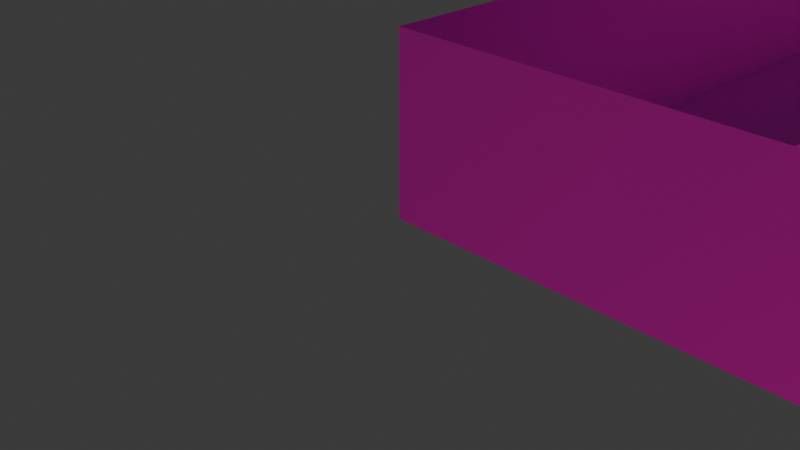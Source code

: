 # Source: area.blend  (saved by Blender 5.0.119; exported with 4.5.12 LTS)
import bpy
from mathutils import Matrix  # noqa: F401  (used for matrix-valued properties, if any)

bpy.ops.wm.read_factory_settings(use_empty=True)
scene = bpy.context.scene
scene.name = 'Scene'

# ---- collections
col_collection = bpy.data.collections.new('Collection'); scene.collection.children.link(col_collection)

# ---- images (referenced by path relative to the original .blend; pixels are not part of the script)
import os
ASSET_DIR = os.environ.get("B2B_ASSET_DIR", "")  # directory of the original .blend (textures are referenced by path, not embedded)
HERE = os.path.dirname(os.path.abspath(__file__))  # packed textures are extracted next to this script under _unpacked/

def load_image(name, relpath, width, height, colorspace="sRGB"):
    """Load a texture the original file referenced (path relative to the .blend, or extracted next to this script)."""
    p = next((c for c in (os.path.join(HERE, relpath), os.path.join(ASSET_DIR, relpath)) if relpath and os.path.exists(c)), "")
    if p:
        img = bpy.data.images.load(p, check_existing=True)
        img.name = name
    else:  # same state as the original file: an image datablock whose file is absent (Cycles renders it pink)
        img = bpy.data.images.new(name, width, height)
        img.source = "FILE"
        img.filepath = "//" + (relpath or name)
    img.colorspace_settings.name = colorspace
    return img
img_concrete2_png = load_image('concrete2.png', 'concrete2.png', 1024, 1024, 'sRGB')
img_planks1_d_png = load_image('planks1_d.png', 'planks1_d.png', 1024, 1024, 'sRGB')
img_brick_d_png = load_image('brick_d.png', 'brick_d.png', 1024, 1024, 'sRGB')
img_256wall_png = load_image('256wall.png', '256wall.png', 1024, 1024, 'sRGB')

# ---- materials (node trees are filled in below, after node groups)
mat_concrete2 = bpy.data.materials.new('concrete2')
mat_concrete2.alpha_threshold = 0.0
mat_concrete2.use_backface_culling_lightprobe_volume = False
mat_concrete2.roughness = 0.5
mat_concrete2.line_color = (0.0, 0.0, 0.0, 1.0)
mat_planks1 = bpy.data.materials.new('planks1')
mat_brick = bpy.data.materials.new('brick')
mat_256wall = bpy.data.materials.new('256wall')

# ---- material node trees
mat_concrete2.use_nodes = True; mat_concrete2.node_tree.nodes.clear()
_N = mat_concrete2.node_tree.nodes; _L = mat_concrete2.node_tree.links
n0 = _N.new('ShaderNodeOutputMaterial'); n0.name = 'Material Output'; n0.location = (200, 100)
n1 = _N.new('ShaderNodeBsdfPrincipled'); n1.name = 'Principled BSDF'; n1.location = (-200, 100)
n1.inputs[2].default_value = 1.0
n1.inputs[7].default_value = 1.0
n1.inputs[20].default_value = 1.0
n1.inputs[25].default_value = 1.0
n2 = _N.new('ShaderNodeTexImage'); n2.name = 'Image Texture.001'; n2.location = (-811, 46)
n2.image = img_concrete2_png
n2.interpolation = 'Closest'
_L.new(n1.outputs[0], n0.inputs[0])
_L.new(n2.outputs[0], n1.inputs[0])
n0.is_active_output = True
mat_planks1.use_nodes = True; mat_planks1.node_tree.nodes.clear()
_N = mat_planks1.node_tree.nodes; _L = mat_planks1.node_tree.links
n0 = _N.new('ShaderNodeBsdfPrincipled'); n0.name = 'Principled BSDF'; n0.location = (-200, 100)
n0.inputs[2].default_value = 1.0
n0.inputs[7].default_value = 1.0
n0.inputs[20].default_value = 1.0
n0.inputs[25].default_value = 1.0
n1 = _N.new('ShaderNodeOutputMaterial'); n1.name = 'Material Output'; n1.location = (200, 100)
n2 = _N.new('ShaderNodeTexImage'); n2.name = 'Image Texture'; n2.location = (-668, 31)
n2.image = img_planks1_d_png
n2.interpolation = 'Closest'
_L.new(n0.outputs[0], n1.inputs[0])
_L.new(n2.outputs[0], n0.inputs[0])
n1.is_active_output = True
mat_brick.use_nodes = True; mat_brick.node_tree.nodes.clear()
_N = mat_brick.node_tree.nodes; _L = mat_brick.node_tree.links
n0 = _N.new('ShaderNodeBsdfPrincipled'); n0.name = 'Principled BSDF'; n0.location = (-200, 100)
n0.inputs[2].default_value = 1.0
n0.inputs[7].default_value = 1.0
n0.inputs[20].default_value = 1.0
n0.inputs[25].default_value = 1.0
n1 = _N.new('ShaderNodeOutputMaterial'); n1.name = 'Material Output'; n1.location = (200, 100)
n2 = _N.new('ShaderNodeTexImage'); n2.name = 'Image Texture'; n2.location = (-500, 64)
n2.image = img_brick_d_png
_L.new(n0.outputs[0], n1.inputs[0])
_L.new(n2.outputs[0], n0.inputs[0])
n1.is_active_output = True
mat_256wall.use_nodes = True; mat_256wall.node_tree.nodes.clear()
_N = mat_256wall.node_tree.nodes; _L = mat_256wall.node_tree.links
n0 = _N.new('ShaderNodeBsdfPrincipled'); n0.name = 'Principled BSDF'; n0.location = (-200, 100)
n0.inputs[2].default_value = 1.0
n0.inputs[7].default_value = 1.0
n0.inputs[20].default_value = 1.0
n0.inputs[25].default_value = 1.0
n1 = _N.new('ShaderNodeOutputMaterial'); n1.name = 'Material Output'; n1.location = (200, 100)
n2 = _N.new('ShaderNodeTexImage'); n2.name = 'Image Texture'; n2.location = (-461, 27)
n2.image = img_256wall_png
n2.interpolation = 'Closest'
_L.new(n0.outputs[0], n1.inputs[0])
_L.new(n2.outputs[0], n0.inputs[0])
n1.is_active_output = True

# ---- world
world_world = bpy.data.worlds.new('World'); scene.world = world_world
world_world.use_nodes = True; world_world.node_tree.nodes.clear()
_N = world_world.node_tree.nodes; _L = world_world.node_tree.links
n0 = _N.new('ShaderNodeOutputWorld'); n0.name = 'World Output'; n0.location = (200, 100)
n1 = _N.new('ShaderNodeBackground'); n1.name = 'Background'; n1.location = (-200, 100)
n1.inputs[0].default_value = (0.05088, 0.05088, 0.05088, 1.0)
_L.new(n1.outputs[0], n0.inputs[0])
n0.is_active_output = True
world_world.color = (0.05088, 0.05088, 0.05088)
world_world.sun_shadow_jitter_overblur = 0.0

# ---- cameras
cam_camera = bpy.data.cameras.new('Camera')
cam_camera.clip_end = 100.0
cam_camera.ortho_scale = 7.314

# ---- lights
light_light = bpy.data.lights.new('Light', 'SUN')
light_light.color = (1.0, 0.8007, 0.4411)
light_light.angle = 0.01745
light_light.energy = 1.0
light_light.shadow_soft_size = 0.1
light_light.shadow_cascade_max_distance = 1000.0

# ---- meshes
me_plane = bpy.data.meshes.new('Plane')
me_plane.from_pydata([(0.0, 0.0, 0.0), (10.0, 0.0, 0.0), (0.0, 10.0, 0.0), (10.0, 10.0, 0.0), (6.0, 0.0, 0.2), (6.0, 10.0, 0.2), (8.0, 0.0, 0.2), (8.0, 10.0, 0.2), (5.7, 10.0, 0.0), (5.7, 0.0, 0.0), (8.3, 0.0, 0.0), (8.3, 10.0, 0.0), (0.0, 0.0, 0.0), (10.0, 0.0, 0.0), (0.0, 10.0, 0.0), (10.0, 10.0, 0.0), (6.0, 0.0, 0.2), (6.0, 10.0, 0.2), (8.0, 0.0, 0.2), (8.0, 10.0, 0.2), (5.7, 10.0, 0.0), (5.7, 0.0, 0.0), (8.3, 0.0, 0.0), (8.3, 10.0, 0.0), (0.0, 0.0, 2.0), (10.0, 0.0, 2.0), (0.0, 10.0, 2.0), (10.0, 10.0, 2.0), (6.0, 0.0, 2.0), (6.0, 10.0, 2.0), (8.0, 0.0, 2.0), (8.0, 10.0, 2.0), (5.7, 10.0, 2.0), (5.7, 0.0, 2.0), (8.3, 0.0, 2.0), (8.3, 10.0, 2.0)], [], [(10, 1, 3, 11), (9, 4, 5, 8), (4, 6, 7, 5), (0, 9, 8, 2), (6, 10, 11, 7), (12, 14, 26, 24), (18, 16, 28, 30), (23, 15, 27, 35), (16, 21, 33, 28), (21, 12, 24, 33), (13, 22, 34, 25), (19, 23, 35, 31), (17, 19, 31, 29), (15, 13, 25, 27), (22, 18, 30, 34), (14, 20, 32, 26), (20, 17, 29, 32)])
me_plane.polygons.foreach_set('material_index', [0, 1, 1, 0, 1, 2, 2, 2, 2, 2, 2, 2, 2, 2, 2, 2, 2])
_uv = me_plane.uv_layers.new(name='UVMap')
_uv.uv.foreach_set('vector', [1.66, 0.0, 2.0, 0.0, 2.0, 2.0, 1.66, 2.0, 0.0, 0.0, 0.125, 0.0, 0.125, 2.0, 0.0, 2.0, 0.125, 0.0, 0.7734, 0.0, 0.7734, 2.0, 0.125, 2.0, 0.0, 0.0, 1.14, 0.0, 1.14, 2.0, 0.0, 2.0, 0.7734, 0.0, 0.8828, 0.0, 0.8828, 2.0, 0.7734, 2.0, 0.0, 0.0, 3.729, 0.0, 3.729, 0.7148, 0.0, 0.7148, 0.7031, 0.07031, 1.414, 0.07031, 1.414, 0.7148, 0.7031, 0.7148, 2.919, 0.001459, 3.517, 0.001459, 3.517, 0.7148, 2.919, 0.7148, 1.414, 0.07031, 1.512, 0.0, 1.512, 0.7148, 1.414, 0.7148, 1.512, 0.0, 3.523, 0.0, 3.523, 0.7148, 1.512, 0.7148, 0.0, 0.0, 0.5977, 0.0, 0.5977, 0.7148, 0.0, 0.7148, 2.817, 0.06713, 2.919, 0.001459, 2.919, 0.7148, 2.817, 0.7148, 2.109, 0.06713, 2.817, 0.06713, 2.817, 0.7148, 2.109, 0.7148, 0.0, 0.0, 3.219, 0.0, 3.219, 0.7148, 0.0, 0.7148, 0.5977, 0.0, 0.7031, 0.07031, 0.7031, 0.7148, 0.5977, 0.7148, -0.0001328, 0.001459, 2.007, 0.001459, 2.007, 0.7148, -0.0001328, 0.7148, 2.007, 0.001459, 2.109, 0.06713, 2.109, 0.7148, 2.007, 0.7148])
me_plane.materials.append(mat_concrete2)
me_plane.materials.append(mat_planks1)
me_plane.materials.append(mat_brick)
me_plane.update()
me_text = bpy.data.meshes.new('Text')
me_text.from_pydata([(1.188, 0.682, 0.04), (0.935, 0.36, 0.04), (0.935, 0.0, 0.04), (0.837, 0.0, 0.04), (0.837, 0.361, 0.04), (0.584, 0.682, 0.04), (0.702, 0.682, 0.04), (0.885, 0.447, 0.04), (1.07, 0.682, 0.04), (0.333, 0.394, 0.04), (0.528, 0.394, 0.04), (0.528, 0.312, 0.04), (0.333, 0.312, 0.04), (0.333, 0.117, 0.04), (0.251, 0.117, 0.04), (0.251, 0.312, 0.04), (0.056, 0.312, 0.04), (0.056, 0.394, 0.04), (0.251, 0.394, 0.04), (0.251, 0.589, 0.04), (0.333, 0.589, 0.04), (1.188, 0.682, -0.04), (0.935, 0.36, -0.04), (0.935, 0.0, -0.04), (0.837, 0.0, -0.04), (0.837, 0.361, -0.04), (0.584, 0.682, -0.04), (0.702, 0.682, -0.04), (0.885, 0.447, -0.04), (1.07, 0.682, -0.04), (0.333, 0.394, -0.04), (0.528, 0.394, -0.04), (0.528, 0.312, -0.04), (0.333, 0.312, -0.04), (0.333, 0.117, -0.04), (0.251, 0.117, -0.04), (0.251, 0.312, -0.04), (0.056, 0.312, -0.04), (0.056, 0.394, -0.04), (0.251, 0.394, -0.04), (0.251, 0.589, -0.04), (0.333, 0.589, -0.04), (0.333, 0.394, -0.04), (0.333, 0.394, 0.04), (0.528, 0.394, -0.04), (0.528, 0.394, 0.04), (0.528, 0.312, -0.04), (0.528, 0.312, 0.04), (0.333, 0.312, -0.04), (0.333, 0.312, 0.04), (0.333, 0.117, -0.04), (0.333, 0.117, 0.04), (0.251, 0.117, -0.04), (0.251, 0.117, 0.04), (0.251, 0.312, -0.04), (0.251, 0.312, 0.04), (0.056, 0.312, -0.04), (0.056, 0.312, 0.04), (0.056, 0.394, -0.04), (0.056, 0.394, 0.04), (0.251, 0.394, -0.04), (0.251, 0.394, 0.04), (0.251, 0.589, -0.04), (0.251, 0.589, 0.04), (0.333, 0.589, -0.04), (0.333, 0.589, 0.04), (1.188, 0.682, -0.04), (1.188, 0.682, 0.04), (0.935, 0.36, -0.04), (0.935, 0.36, 0.04), (0.935, 0.0, -0.04), (0.935, 0.0, 0.04), (0.837, 0.0, -0.04), (0.837, 0.0, 0.04), (0.837, 0.361, -0.04), (0.837, 0.361, 0.04), (0.584, 0.682, -0.04), (0.584, 0.682, 0.04), (0.702, 0.682, -0.04), (0.702, 0.682, 0.04), (0.885, 0.447, -0.04), (0.885, 0.447, 0.04), (1.07, 0.682, -0.04), (1.07, 0.682, 0.04)], [], [(4, 6, 5), (4, 7, 6), (7, 0, 8), (7, 1, 0), (4, 1, 7), (3, 1, 4), (3, 2, 1), (18, 20, 19), (18, 9, 20), (16, 18, 17), (16, 9, 18), (16, 10, 9), (16, 11, 10), (15, 11, 16), (14, 12, 15), (12, 11, 15), (14, 13, 12), (25, 26, 27), (25, 27, 28), (28, 29, 21), (28, 21, 22), (25, 28, 22), (24, 25, 22), (24, 22, 23), (39, 40, 41), (39, 41, 30), (37, 38, 39), (37, 39, 30), (37, 30, 31), (37, 31, 32), (36, 37, 32), (35, 36, 33), (33, 36, 32), (35, 33, 34), (43, 45, 44, 42), (45, 47, 46, 44), (47, 49, 48, 46), (49, 51, 50, 48), (51, 53, 52, 50), (53, 55, 54, 52), (55, 57, 56, 54), (57, 59, 58, 56), (59, 61, 60, 58), (61, 63, 62, 60), (63, 65, 64, 62), (65, 43, 42, 64), (67, 69, 68, 66), (69, 71, 70, 68), (71, 73, 72, 70), (73, 75, 74, 72), (75, 77, 76, 74), (77, 79, 78, 76), (79, 81, 80, 78), (81, 83, 82, 80), (83, 67, 66, 82)])
_uv = me_text.uv_layers.new(name='UVMap')
_uv.uv.foreach_set('vector', [0.4525, 1.154, 0.3043, 1.507, 0.1747, 1.507, 0.4525, 1.154, 0.5053, 1.248, 0.3043, 1.507, 0.5053, 1.248, 0.838, 1.507, 0.7084, 1.507, 0.5053, 1.248, 0.5602, 1.153, 0.838, 1.507, 0.4525, 1.154, 0.5602, 1.153, 0.5053, 1.248, 0.4525, 0.7576, 0.5602, 1.153, 0.4525, 1.154, 0.4525, 0.7576, 0.5602, 0.7576, 0.5602, 1.153, 0.9448, 0.2411, 0.8552, 0.02791, 0.9448, 0.02791, 0.9448, 0.2411, 0.8552, 0.2411, 0.8552, 0.02791, 1.158, 0.3308, 0.9448, 0.2411, 1.158, 0.2411, 1.158, 0.3308, 0.8552, 0.2411, 0.9448, 0.2411, 1.158, 0.3308, 0.642, 0.2411, 0.8552, 0.2411, 1.158, 0.3308, 0.642, 0.3308, 0.642, 0.2411, 0.9448, 0.3329, 0.642, 0.3308, 1.158, 0.3308, 0.9459, 0.5461, 0.8552, 0.3334, 0.9448, 0.3329, 0.8552, 0.3334, 0.642, 0.3308, 0.9448, 0.3329, 0.9459, 0.5461, 0.8562, 0.5466, 0.8552, 0.3334, 0.5602, 0.4052, 0.838, 0.7576, 0.7084, 0.7576, 0.5602, 0.4052, 0.7084, 0.7576, 0.5074, 0.4996, 0.5074, 0.4996, 0.3043, 0.7576, 0.1747, 0.7576, 0.5074, 0.4996, 0.1747, 0.7576, 0.4525, 0.4041, 0.5602, 0.4052, 0.5074, 0.4996, 0.4525, 0.4041, 0.5602, 0.008777, 0.5602, 0.4052, 0.4525, 0.4041, 0.5602, 0.008777, 0.4525, 0.4041, 0.4525, 0.008777, 1.251, 0.5472, 1.464, 0.5472, 1.464, 0.6369, 1.251, 0.5472, 1.464, 0.6369, 1.251, 0.6369, 1.161, 0.334, 1.251, 0.334, 1.251, 0.5472, 1.161, 0.334, 1.251, 0.5472, 1.251, 0.6369, 1.161, 0.334, 1.251, 0.6369, 1.251, 0.8501, 1.161, 0.334, 1.251, 0.8501, 1.161, 0.8501, 1.159, 0.5472, 1.161, 0.334, 1.161, 0.8501, 0.9459, 0.5461, 1.159, 0.5472, 1.159, 0.6369, 1.159, 0.6369, 1.159, 0.5472, 1.161, 0.8501, 0.9459, 0.5461, 1.159, 0.6369, 0.9454, 0.6358, 0.0869, 2.082, 0.0869, 1.868, 0.1747, 1.868, 0.1747, 2.082, 0.0869, 1.868, 0.0869, 1.778, 0.1747, 1.778, 0.1747, 1.868, 0.0869, 1.778, 0.0869, 1.564, 0.1747, 1.564, 0.1747, 1.778, 0.0869, 1.564, 0.0869, 1.349, 0.1747, 1.349, 0.1747, 1.564, 0.0869, 1.349, 0.0869, 1.259, 0.1747, 1.259, 0.1747, 1.349, 0.0869, 1.259, 0.0869, 1.045, 0.1747, 1.045, 0.1747, 1.259, 0.0869, 1.045, 0.0869, 0.8312, 0.1747, 0.8312, 0.1747, 1.045, 0.0869, 0.8312, 0.0869, 0.7412, 0.1747, 0.7412, 0.1747, 0.8312, 0.0869, 0.7412, 0.0869, 0.5271, 0.1747, 0.5271, 0.1747, 0.7412, 0.0869, 0.5271, 0.0869, 0.3129, 0.1747, 0.3129, 0.1747, 0.5271, 0.0869, 0.3129, 0.0869, 0.2229, 0.1747, 0.2229, 0.1747, 0.3129, 0.0869, 0.2229, 0.0869, 0.008777, 0.1747, 0.008777, 0.1747, 0.2229, 0.0869, 0.4667, 0.0869, 0.9164, -0.0009465, 0.9164, -0.0009463, 0.4667, 0.0869, 0.9164, 0.0869, 1.312, -0.0009466, 1.312, -0.0009465, 0.9164, 0.0869, 1.312, 0.0869, 1.419, -0.0009466, 1.419, -0.0009466, 1.312, 0.0869, 1.419, 0.0869, 1.816, -0.0009467, 1.816, -0.0009466, 1.419, 0.0869, 1.816, 0.0869, 2.264, -0.0009466, 2.264, -0.0009467, 1.816, 0.0869, 2.264, 0.0869, 2.394, -0.0009466, 2.394, -0.0009466, 2.264, 0.0869, 2.394, 0.0869, 2.721, -0.0009467, 2.721, -0.0009466, 2.394, 0.0869, 0.008777, 0.0869, 0.3372, -0.0009465, 0.3372, -0.0009463, 0.008777, 0.0869, 0.3372, 0.0869, 0.4667, -0.0009463, 0.4667, -0.0009465, 0.3372])
me_text.materials.append(mat_256wall)
me_text.auto_texspace = False
me_text.update()
me_text_001 = bpy.data.meshes.new('Text.001')
me_text_001.from_pydata([(1.29, 0.0, 0.04), (1.172, 0.0, 0.04), (0.94, 0.282, 0.04), (0.705, 0.0, 0.04), (0.586, 0.0, 0.04), (0.88, 0.353, 0.04), (0.607, 0.682, 0.04), (0.726, 0.682, 0.04), (0.94, 0.422, 0.04), (1.153, 0.682, 0.04), (1.271, 0.682, 0.04), (0.999, 0.353, 0.04), (0.333, 0.394, 0.04), (0.528, 0.394, 0.04), (0.528, 0.312, 0.04), (0.333, 0.312, 0.04), (0.333, 0.117, 0.04), (0.251, 0.117, 0.04), (0.251, 0.312, 0.04), (0.056, 0.312, 0.04), (0.056, 0.394, 0.04), (0.251, 0.394, 0.04), (0.251, 0.589, 0.04), (0.333, 0.589, 0.04), (1.29, 0.0, -0.04), (1.172, 0.0, -0.04), (0.94, 0.282, -0.04), (0.705, 0.0, -0.04), (0.586, 0.0, -0.04), (0.88, 0.353, -0.04), (0.607, 0.682, -0.04), (0.726, 0.682, -0.04), (0.94, 0.422, -0.04), (1.153, 0.682, -0.04), (1.271, 0.682, -0.04), (0.999, 0.353, -0.04), (0.333, 0.394, -0.04), (0.528, 0.394, -0.04), (0.528, 0.312, -0.04), (0.333, 0.312, -0.04), (0.333, 0.117, -0.04), (0.251, 0.117, -0.04), (0.251, 0.312, -0.04), (0.056, 0.312, -0.04), (0.056, 0.394, -0.04), (0.251, 0.394, -0.04), (0.251, 0.589, -0.04), (0.333, 0.589, -0.04), (0.333, 0.394, -0.04), (0.333, 0.394, 0.04), (0.528, 0.394, -0.04), (0.528, 0.394, 0.04), (0.528, 0.312, -0.04), (0.528, 0.312, 0.04), (0.333, 0.312, -0.04), (0.333, 0.312, 0.04), (0.333, 0.117, -0.04), (0.333, 0.117, 0.04), (0.251, 0.117, -0.04), (0.251, 0.117, 0.04), (0.251, 0.312, -0.04), (0.251, 0.312, 0.04), (0.056, 0.312, -0.04), (0.056, 0.312, 0.04), (0.056, 0.394, -0.04), (0.056, 0.394, 0.04), (0.251, 0.394, -0.04), (0.251, 0.394, 0.04), (0.251, 0.589, -0.04), (0.251, 0.589, 0.04), (0.333, 0.589, -0.04), (0.333, 0.589, 0.04), (1.29, 0.0, -0.04), (1.29, 0.0, 0.04), (1.172, 0.0, -0.04), (1.172, 0.0, 0.04), (0.94, 0.282, -0.04), (0.94, 0.282, 0.04), (0.705, 0.0, -0.04), (0.705, 0.0, 0.04), (0.586, 0.0, -0.04), (0.586, 0.0, 0.04), (0.88, 0.353, -0.04), (0.88, 0.353, 0.04), (0.607, 0.682, -0.04), (0.607, 0.682, 0.04), (0.726, 0.682, -0.04), (0.726, 0.682, 0.04), (0.94, 0.422, -0.04), (0.94, 0.422, 0.04), (1.153, 0.682, -0.04), (1.153, 0.682, 0.04), (1.271, 0.682, -0.04), (1.271, 0.682, 0.04), (0.999, 0.353, -0.04), (0.999, 0.353, 0.04)], [], [(5, 7, 6), (5, 8, 7), (8, 10, 9), (8, 11, 10), (5, 11, 8), (4, 11, 5), (4, 2, 11), (2, 0, 11), (4, 3, 2), (1, 0, 2), (21, 23, 22), (21, 12, 23), (19, 21, 20), (19, 12, 21), (19, 13, 12), (19, 14, 13), (18, 14, 19), (17, 15, 18), (15, 14, 18), (17, 16, 15), (29, 30, 31), (29, 31, 32), (32, 33, 34), (32, 34, 35), (29, 32, 35), (28, 29, 35), (28, 35, 26), (26, 35, 24), (28, 26, 27), (25, 26, 24), (45, 46, 47), (45, 47, 36), (43, 44, 45), (43, 45, 36), (43, 36, 37), (43, 37, 38), (42, 43, 38), (41, 42, 39), (39, 42, 38), (41, 39, 40), (49, 51, 50, 48), (51, 53, 52, 50), (53, 55, 54, 52), (55, 57, 56, 54), (57, 59, 58, 56), (59, 61, 60, 58), (61, 63, 62, 60), (63, 65, 64, 62), (65, 67, 66, 64), (67, 69, 68, 66), (69, 71, 70, 68), (71, 49, 48, 70), (73, 75, 74, 72), (75, 77, 76, 74), (77, 79, 78, 76), (79, 81, 80, 78), (81, 83, 82, 80), (83, 85, 84, 82), (85, 87, 86, 84), (87, 89, 88, 86), (89, 91, 90, 88), (91, 93, 92, 90), (93, 95, 94, 92), (95, 73, 72, 94)])
_uv = me_text_001.uv_layers.new(name='UVMap')
_uv.uv.foreach_set('vector', [0.7447, 0.6143, 0.006019, 0.2685, 0.006019, 0.001303, 0.7447, 0.6143, 0.5898, 0.749, 0.006019, 0.2685, 0.5898, 0.749, 0.00602, 1.492, 0.006019, 1.227, 0.5898, 0.749, 0.7447, 0.8815, 0.00602, 1.492, 0.7447, 0.6143, 0.7447, 0.8815, 0.5898, 0.749, 1.537, -0.04585, 0.7447, 0.8815, 0.7447, 0.6143, 1.537, -0.04585, 0.9041, 0.749, 0.7447, 0.8815, 0.9041, 0.749, 1.537, 1.535, 0.7447, 0.8815, 1.537, -0.04585, 1.537, 0.2213, 0.9041, 0.749, 1.537, 1.27, 1.537, 1.535, 0.9041, 0.749, 0.5042, 0.7483, 0.7513, 1.336, 0.5042, 1.336, 0.5042, 0.7483, 0.7513, 0.7483, 0.7513, 1.336, -0.08329, 0.5012, 0.5042, 0.7483, -0.08329, 0.7483, -0.08329, 0.5012, 0.7513, 0.7483, 0.5042, 0.7483, -0.08329, 0.5012, 1.339, 0.7483, 0.7513, 0.7483, -0.08329, 0.5012, 1.339, 0.5012, 1.339, 0.7483, 1.162, 2.106, 0.7268, 1.664, 1.473, 2.411, 0.5042, -0.08629, 0.7513, 0.5012, 0.5042, 0.5012, 1.031, 1.977, 0.7268, 1.664, 1.162, 2.106, 0.5042, -0.08629, 0.7513, -0.08629, 0.7513, 0.5012, 2.33, 0.6143, 3.069, 0.001304, 3.069, 0.2685, 2.33, 0.6143, 3.069, 0.2685, 2.485, 0.749, 2.485, 0.749, 3.069, 1.227, 3.069, 1.492, 2.485, 0.749, 3.069, 1.492, 2.33, 0.8815, 2.33, 0.6143, 2.485, 0.749, 2.33, 0.8815, 1.537, -0.04585, 2.33, 0.6143, 2.33, 0.8815, 1.537, -0.04585, 2.33, 0.8815, 2.17, 0.749, 2.17, 0.749, 2.33, 0.8815, 1.537, 1.535, 1.537, -0.04585, 2.17, 0.749, 1.537, 0.2213, 1.537, 1.27, 2.17, 0.749, 1.537, 1.535, 2.172, 1.977, 2.481, 2.286, 2.351, 2.415, 2.172, 1.977, 2.351, 2.415, 2.043, 2.107, 2.351, 1.54, 2.481, 1.669, 2.172, 1.977, 2.351, 1.54, 2.172, 1.977, 2.043, 2.107, 2.351, 1.54, 2.043, 2.107, 1.734, 2.415, 2.351, 1.54, 1.734, 2.415, 1.605, 2.286, 2.04, 1.845, 2.351, 1.54, 1.605, 2.286, 1.733, 1.535, 2.04, 1.845, 1.909, 1.974, 1.909, 1.974, 2.04, 1.845, 1.605, 2.286, 1.733, 1.535, 1.909, 1.974, 1.603, 1.664, 0.7245, 2.853, 0.7245, 2.415, 0.9041, 2.415, 0.9041, 2.853, 0.3653, 2.562, 0.3653, 2.746, 0.1856, 2.746, 0.1856, 2.562, 1.084, 2.415, 1.084, 2.853, 0.9041, 2.853, 0.9041, 2.415, 2.121, 2.415, 2.121, 2.853, 1.942, 2.853, 1.942, 2.415, 0.5449, 2.679, 0.5449, 2.863, 0.3653, 2.863, 0.3653, 2.679, 2.66, 2.359, 2.66, 2.797, 2.481, 2.797, 2.481, 2.359, 2.301, 2.415, 2.301, 2.853, 2.121, 2.853, 2.121, 2.415, 0.3653, 2.679, 0.3653, 2.495, 0.5449, 2.495, 0.5449, 2.679, 2.481, 2.415, 2.481, 2.853, 2.301, 2.853, 2.301, 2.415, 2.66, 2.793, 2.66, 2.355, 2.84, 2.355, 2.84, 2.793, 0.006019, 2.75, 0.006019, 2.566, 0.1856, 2.566, 0.1856, 2.75, 1.942, 2.415, 1.942, 2.853, 1.762, 2.853, 1.762, 2.415, 0.7245, 2.493, 0.7245, 2.758, 0.5449, 2.758, 0.5449, 2.493, 2.66, 2.355, 2.66, 1.535, 2.84, 1.535, 2.84, 2.355, 2.66, 1.535, 2.66, 2.359, 2.481, 2.359, 2.481, 1.535, 1.263, 2.415, 1.263, 2.683, 1.084, 2.683, 1.084, 2.415, 0.006019, 2.566, 0.006019, 1.535, 0.1856, 1.535, 0.1856, 2.566, 0.3653, 2.495, 0.3653, 1.535, 0.5449, 1.535, 0.5449, 2.495, 1.263, 2.683, 1.263, 2.415, 1.443, 2.415, 1.443, 2.683, 3.019, 1.535, 3.019, 2.291, 2.84, 2.291, 2.84, 1.535, 2.84, 3.046, 2.84, 2.291, 3.019, 2.291, 3.019, 3.046, 1.443, 2.68, 1.443, 2.415, 1.623, 2.415, 1.623, 2.68, 0.7245, 1.535, 0.7245, 2.493, 0.5449, 2.493, 0.5449, 1.535, 0.3653, 1.535, 0.3653, 2.562, 0.1856, 2.562, 0.1856, 1.535])
me_text_001.materials.append(mat_256wall)
me_text_001.auto_texspace = False
me_text_001.update()

# ---- objects
ob_light = bpy.data.objects.new('Light', light_light)
ob_camera = bpy.data.objects.new('Camera', cam_camera)
ob_plane = bpy.data.objects.new('Plane', me_plane)
ob_text = bpy.data.objects.new('Text', me_text)
ob_text_001 = bpy.data.objects.new('Text.001', me_text_001)

# ---- transforms, parenting, visibility, modifiers, constraints
ob_light.location = (4.23, 5.712, 3.062)
ob_light.rotation_euler = (0.7548, 0.4066, -1.332)
ob_light.lock_rotations_4d = False
ob_light.empty_display_type = 'ARROWS'
ob_light.color = (0.0, 0.0, 0.0, 0.0)
ob_light.lineart.crease_threshold = 0.0
ob_camera.location = (7.359, -6.926, 4.958)
ob_camera.rotation_euler = (1.109, 0.0, 0.8149)
ob_camera.lock_rotations_4d = False
ob_camera.empty_display_type = 'ARROWS'
ob_camera.color = (0.0, 0.0, 0.0, 0.0)
ob_camera.display_type = 'WIRE'
ob_camera.lineart.crease_threshold = 0.0
ob_plane.location = (0.0, 0.0, 0.0)
ob_text.location = (4.378, 9.936, 2.234)
ob_text.rotation_euler = (1.571, -0.0, 0.0)
ob_text_001.location = (9.9, 5.661, 2.234)
ob_text_001.rotation_euler = (1.571, -0.0, -1.571)

# ---- collection membership
col_collection.objects.link(ob_light)
col_collection.objects.link(ob_camera)
col_collection.objects.link(ob_plane)
col_collection.objects.link(ob_text)
col_collection.objects.link(ob_text_001)

# ---- scene / render settings (as saved in the file)
scene.camera = ob_camera
scene.frame_start = 1; scene.frame_end = 250; scene.frame_set(11)
scene.render.engine = 'BLENDER_EEVEE_NEXT'
scene.render.bake_bias = 0.0
scene.render.bake_samples = 0
scene.cycles.sampling_pattern = 'TABULATED_SOBOL'
scene.eevee.taa_samples = 1
scene.eevee.use_taa_reprojection = False
scene.eevee.use_volume_custom_range = False
bpy.context.view_layer.update()
